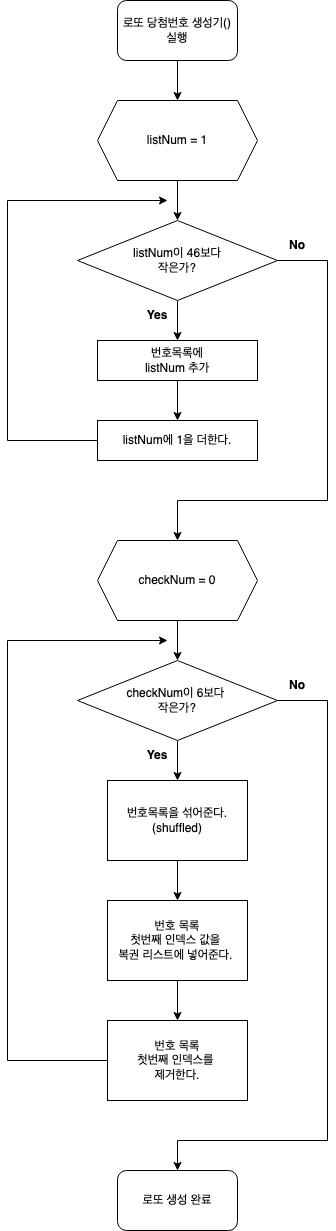

The diagram above was exported from draw.io. Its source (the exported page's mxGraphModel, read from the mxfile embedded in the PNG):
<mxGraphModel dx="1194" dy="731" grid="1" gridSize="10" guides="1" tooltips="1" connect="1" arrows="1" fold="1" page="1" pageScale="1" pageWidth="980" pageHeight="1390" math="0" shadow="0">
  <root>
    <mxCell id="WIyWlLk6GJQsqaUBKTNV-0" />
    <mxCell id="WIyWlLk6GJQsqaUBKTNV-1" parent="WIyWlLk6GJQsqaUBKTNV-0" />
    <mxCell id="QLz21TdQGJyOuTGxiv5p-11" value="" style="edgeStyle=orthogonalEdgeStyle;rounded=0;orthogonalLoop=1;jettySize=auto;html=1;" edge="1" parent="WIyWlLk6GJQsqaUBKTNV-1" source="QLz21TdQGJyOuTGxiv5p-3" target="QLz21TdQGJyOuTGxiv5p-7">
      <mxGeometry relative="1" as="geometry" />
    </mxCell>
    <mxCell id="QLz21TdQGJyOuTGxiv5p-3" value="listNum = 1" style="shape=hexagon;perimeter=hexagonPerimeter2;whiteSpace=wrap;html=1;fixedSize=1;" vertex="1" parent="WIyWlLk6GJQsqaUBKTNV-1">
      <mxGeometry x="420" y="180" width="160" height="80" as="geometry" />
    </mxCell>
    <mxCell id="QLz21TdQGJyOuTGxiv5p-10" value="" style="edgeStyle=orthogonalEdgeStyle;rounded=0;orthogonalLoop=1;jettySize=auto;html=1;" edge="1" parent="WIyWlLk6GJQsqaUBKTNV-1" source="QLz21TdQGJyOuTGxiv5p-4" target="QLz21TdQGJyOuTGxiv5p-3">
      <mxGeometry relative="1" as="geometry" />
    </mxCell>
    <mxCell id="QLz21TdQGJyOuTGxiv5p-4" value="로또 당첨번호 생성기() 실행" style="rounded=1;whiteSpace=wrap;html=1;" vertex="1" parent="WIyWlLk6GJQsqaUBKTNV-1">
      <mxGeometry x="440" y="80" width="120" height="60" as="geometry" />
    </mxCell>
    <mxCell id="QLz21TdQGJyOuTGxiv5p-9" value="" style="edgeStyle=orthogonalEdgeStyle;rounded=0;orthogonalLoop=1;jettySize=auto;html=1;" edge="1" parent="WIyWlLk6GJQsqaUBKTNV-1" source="QLz21TdQGJyOuTGxiv5p-6" target="QLz21TdQGJyOuTGxiv5p-8">
      <mxGeometry relative="1" as="geometry" />
    </mxCell>
    <mxCell id="QLz21TdQGJyOuTGxiv5p-6" value="번호목록에 &lt;br&gt;listNum 추가" style="rounded=0;whiteSpace=wrap;html=1;" vertex="1" parent="WIyWlLk6GJQsqaUBKTNV-1">
      <mxGeometry x="420" y="420" width="160" height="40" as="geometry" />
    </mxCell>
    <mxCell id="QLz21TdQGJyOuTGxiv5p-12" value="" style="edgeStyle=orthogonalEdgeStyle;rounded=0;orthogonalLoop=1;jettySize=auto;html=1;" edge="1" parent="WIyWlLk6GJQsqaUBKTNV-1" source="QLz21TdQGJyOuTGxiv5p-7" target="QLz21TdQGJyOuTGxiv5p-6">
      <mxGeometry relative="1" as="geometry" />
    </mxCell>
    <mxCell id="QLz21TdQGJyOuTGxiv5p-7" value="listNum이 46보다&lt;br&gt;작은가?" style="rhombus;whiteSpace=wrap;html=1;" vertex="1" parent="WIyWlLk6GJQsqaUBKTNV-1">
      <mxGeometry x="400" y="300" width="200" height="80" as="geometry" />
    </mxCell>
    <mxCell id="QLz21TdQGJyOuTGxiv5p-8" value="listNum에 1을 더한다." style="whiteSpace=wrap;html=1;rounded=0;" vertex="1" parent="WIyWlLk6GJQsqaUBKTNV-1">
      <mxGeometry x="420" y="500" width="160" height="40" as="geometry" />
    </mxCell>
    <mxCell id="QLz21TdQGJyOuTGxiv5p-19" value="" style="edgeStyle=orthogonalEdgeStyle;rounded=0;orthogonalLoop=1;jettySize=auto;html=1;" edge="1" parent="WIyWlLk6GJQsqaUBKTNV-1">
      <mxGeometry relative="1" as="geometry">
        <mxPoint x="330" y="280" as="sourcePoint" />
        <mxPoint x="490" y="280" as="targetPoint" />
      </mxGeometry>
    </mxCell>
    <mxCell id="QLz21TdQGJyOuTGxiv5p-21" value="" style="endArrow=none;html=1;rounded=0;exitX=0;exitY=0.5;exitDx=0;exitDy=0;" edge="1" parent="WIyWlLk6GJQsqaUBKTNV-1" source="QLz21TdQGJyOuTGxiv5p-8">
      <mxGeometry width="50" height="50" relative="1" as="geometry">
        <mxPoint x="480" y="380" as="sourcePoint" />
        <mxPoint x="330" y="280" as="targetPoint" />
        <Array as="points">
          <mxPoint x="330" y="520" />
        </Array>
      </mxGeometry>
    </mxCell>
    <mxCell id="QLz21TdQGJyOuTGxiv5p-32" value="" style="edgeStyle=orthogonalEdgeStyle;rounded=0;orthogonalLoop=1;jettySize=auto;html=1;" edge="1" parent="WIyWlLk6GJQsqaUBKTNV-1" source="QLz21TdQGJyOuTGxiv5p-23" target="QLz21TdQGJyOuTGxiv5p-27">
      <mxGeometry relative="1" as="geometry" />
    </mxCell>
    <mxCell id="QLz21TdQGJyOuTGxiv5p-23" value="번호목록을 섞어준다.&lt;br&gt;(shuffled)" style="rounded=0;whiteSpace=wrap;html=1;" vertex="1" parent="WIyWlLk6GJQsqaUBKTNV-1">
      <mxGeometry x="430" y="860" width="140" height="80" as="geometry" />
    </mxCell>
    <mxCell id="QLz21TdQGJyOuTGxiv5p-31" value="" style="edgeStyle=orthogonalEdgeStyle;rounded=0;orthogonalLoop=1;jettySize=auto;html=1;" edge="1" parent="WIyWlLk6GJQsqaUBKTNV-1" source="QLz21TdQGJyOuTGxiv5p-24" target="QLz21TdQGJyOuTGxiv5p-25">
      <mxGeometry relative="1" as="geometry" />
    </mxCell>
    <mxCell id="QLz21TdQGJyOuTGxiv5p-24" value="checkNum = 0" style="shape=hexagon;perimeter=hexagonPerimeter2;whiteSpace=wrap;html=1;fixedSize=1;" vertex="1" parent="WIyWlLk6GJQsqaUBKTNV-1">
      <mxGeometry x="420" y="620" width="160" height="80" as="geometry" />
    </mxCell>
    <mxCell id="QLz21TdQGJyOuTGxiv5p-34" value="" style="edgeStyle=orthogonalEdgeStyle;rounded=0;orthogonalLoop=1;jettySize=auto;html=1;" edge="1" parent="WIyWlLk6GJQsqaUBKTNV-1" source="QLz21TdQGJyOuTGxiv5p-25" target="QLz21TdQGJyOuTGxiv5p-23">
      <mxGeometry relative="1" as="geometry" />
    </mxCell>
    <mxCell id="QLz21TdQGJyOuTGxiv5p-25" value="checkNum이 6보다&amp;nbsp;&lt;div&gt;작은가?&lt;/div&gt;" style="rhombus;whiteSpace=wrap;html=1;" vertex="1" parent="WIyWlLk6GJQsqaUBKTNV-1">
      <mxGeometry x="400" y="740" width="200" height="80" as="geometry" />
    </mxCell>
    <mxCell id="QLz21TdQGJyOuTGxiv5p-33" value="" style="edgeStyle=orthogonalEdgeStyle;rounded=0;orthogonalLoop=1;jettySize=auto;html=1;" edge="1" parent="WIyWlLk6GJQsqaUBKTNV-1" source="QLz21TdQGJyOuTGxiv5p-27" target="QLz21TdQGJyOuTGxiv5p-28">
      <mxGeometry relative="1" as="geometry" />
    </mxCell>
    <mxCell id="QLz21TdQGJyOuTGxiv5p-27" value="번호 목록&lt;br&gt;첫번째 인덱스 값을&amp;nbsp;&lt;div&gt;복권 리스트에 넣어준다.&amp;nbsp;&lt;/div&gt;" style="rounded=0;whiteSpace=wrap;html=1;" vertex="1" parent="WIyWlLk6GJQsqaUBKTNV-1">
      <mxGeometry x="430" y="980" width="140" height="80" as="geometry" />
    </mxCell>
    <mxCell id="QLz21TdQGJyOuTGxiv5p-28" value="번호 목록&lt;br&gt;첫번째 인덱스를&amp;nbsp;&lt;div&gt;제거한다.&lt;/div&gt;" style="rounded=0;whiteSpace=wrap;html=1;" vertex="1" parent="WIyWlLk6GJQsqaUBKTNV-1">
      <mxGeometry x="430" y="1100" width="140" height="80" as="geometry" />
    </mxCell>
    <mxCell id="QLz21TdQGJyOuTGxiv5p-29" value="" style="endArrow=none;html=1;rounded=0;exitX=1;exitY=0.5;exitDx=0;exitDy=0;" edge="1" parent="WIyWlLk6GJQsqaUBKTNV-1" source="QLz21TdQGJyOuTGxiv5p-7">
      <mxGeometry width="50" height="50" relative="1" as="geometry">
        <mxPoint x="600" y="630" as="sourcePoint" />
        <mxPoint x="650" y="580" as="targetPoint" />
        <Array as="points">
          <mxPoint x="650" y="340" />
        </Array>
      </mxGeometry>
    </mxCell>
    <mxCell id="QLz21TdQGJyOuTGxiv5p-30" value="" style="endArrow=classic;html=1;rounded=0;entryX=0.5;entryY=0;entryDx=0;entryDy=0;" edge="1" parent="WIyWlLk6GJQsqaUBKTNV-1" target="QLz21TdQGJyOuTGxiv5p-24">
      <mxGeometry width="50" height="50" relative="1" as="geometry">
        <mxPoint x="650" y="580" as="sourcePoint" />
        <mxPoint x="650" y="580" as="targetPoint" />
        <Array as="points">
          <mxPoint x="500" y="580" />
        </Array>
      </mxGeometry>
    </mxCell>
    <mxCell id="QLz21TdQGJyOuTGxiv5p-35" value="" style="endArrow=none;html=1;rounded=0;exitX=0;exitY=0.5;exitDx=0;exitDy=0;" edge="1" parent="WIyWlLk6GJQsqaUBKTNV-1" source="QLz21TdQGJyOuTGxiv5p-28">
      <mxGeometry width="50" height="50" relative="1" as="geometry">
        <mxPoint x="600" y="970" as="sourcePoint" />
        <mxPoint x="330" y="720" as="targetPoint" />
        <Array as="points">
          <mxPoint x="330" y="1140" />
        </Array>
      </mxGeometry>
    </mxCell>
    <mxCell id="QLz21TdQGJyOuTGxiv5p-36" value="" style="endArrow=classic;html=1;rounded=0;" edge="1" parent="WIyWlLk6GJQsqaUBKTNV-1">
      <mxGeometry width="50" height="50" relative="1" as="geometry">
        <mxPoint x="330" y="720" as="sourcePoint" />
        <mxPoint x="490" y="720" as="targetPoint" />
      </mxGeometry>
    </mxCell>
    <mxCell id="QLz21TdQGJyOuTGxiv5p-37" value="로또 생성 완료" style="rounded=1;whiteSpace=wrap;html=1;" vertex="1" parent="WIyWlLk6GJQsqaUBKTNV-1">
      <mxGeometry x="440" y="1250" width="120" height="60" as="geometry" />
    </mxCell>
    <mxCell id="QLz21TdQGJyOuTGxiv5p-38" value="" style="endArrow=none;html=1;rounded=0;exitX=1;exitY=0.5;exitDx=0;exitDy=0;" edge="1" parent="WIyWlLk6GJQsqaUBKTNV-1" source="QLz21TdQGJyOuTGxiv5p-25">
      <mxGeometry width="50" height="50" relative="1" as="geometry">
        <mxPoint x="600" y="960" as="sourcePoint" />
        <mxPoint x="650" y="1220" as="targetPoint" />
        <Array as="points">
          <mxPoint x="650" y="780" />
        </Array>
      </mxGeometry>
    </mxCell>
    <mxCell id="QLz21TdQGJyOuTGxiv5p-39" value="" style="endArrow=classic;html=1;rounded=0;entryX=0.5;entryY=0;entryDx=0;entryDy=0;" edge="1" parent="WIyWlLk6GJQsqaUBKTNV-1" target="QLz21TdQGJyOuTGxiv5p-37">
      <mxGeometry width="50" height="50" relative="1" as="geometry">
        <mxPoint x="650" y="1220" as="sourcePoint" />
        <mxPoint x="650" y="1090" as="targetPoint" />
        <Array as="points">
          <mxPoint x="500" y="1220" />
        </Array>
      </mxGeometry>
    </mxCell>
    <mxCell id="QLz21TdQGJyOuTGxiv5p-40" value="No" style="text;html=1;align=center;verticalAlign=middle;whiteSpace=wrap;rounded=0;fontStyle=1" vertex="1" parent="WIyWlLk6GJQsqaUBKTNV-1">
      <mxGeometry x="590" y="310" width="60" height="30" as="geometry" />
    </mxCell>
    <mxCell id="QLz21TdQGJyOuTGxiv5p-41" value="Yes" style="text;html=1;align=center;verticalAlign=middle;whiteSpace=wrap;rounded=0;fontStyle=1" vertex="1" parent="WIyWlLk6GJQsqaUBKTNV-1">
      <mxGeometry x="450" y="380" width="60" height="30" as="geometry" />
    </mxCell>
    <mxCell id="QLz21TdQGJyOuTGxiv5p-43" value="No" style="text;html=1;align=center;verticalAlign=middle;whiteSpace=wrap;rounded=0;fontStyle=1" vertex="1" parent="WIyWlLk6GJQsqaUBKTNV-1">
      <mxGeometry x="590" y="750" width="60" height="30" as="geometry" />
    </mxCell>
    <mxCell id="QLz21TdQGJyOuTGxiv5p-44" value="Yes" style="text;html=1;align=center;verticalAlign=middle;whiteSpace=wrap;rounded=0;fontStyle=1" vertex="1" parent="WIyWlLk6GJQsqaUBKTNV-1">
      <mxGeometry x="450" y="820" width="60" height="30" as="geometry" />
    </mxCell>
  </root>
</mxGraphModel>